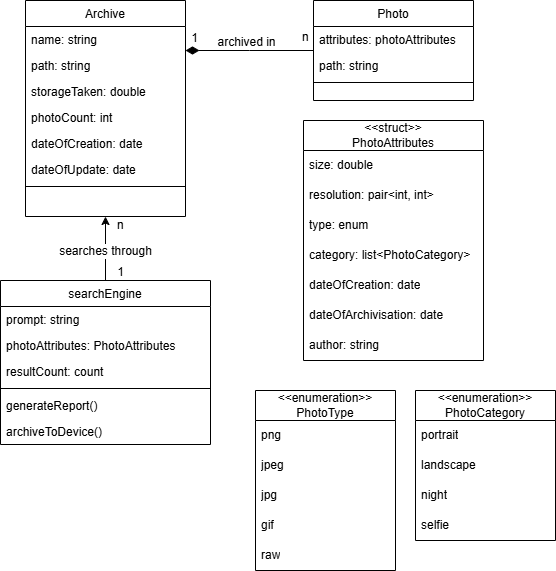

The diagram above was exported from draw.io. Its source (the exported page's mxGraphModel, read from the mxfile embedded in the PNG):
<mxGraphModel dx="1428" dy="717" grid="1" gridSize="10" guides="1" tooltips="1" connect="1" arrows="1" fold="1" page="1" pageScale="1" pageWidth="827" pageHeight="1169" math="0" shadow="0">
  <root>
    <mxCell id="WIyWlLk6GJQsqaUBKTNV-0" />
    <mxCell id="WIyWlLk6GJQsqaUBKTNV-1" parent="WIyWlLk6GJQsqaUBKTNV-0" />
    <mxCell id="zkfFHV4jXpPFQw0GAbJ--0" value="Archive" style="swimlane;fontStyle=0;align=center;verticalAlign=top;childLayout=stackLayout;horizontal=1;startSize=26;horizontalStack=0;resizeParent=1;resizeLast=0;collapsible=1;marginBottom=0;rounded=0;shadow=0;strokeWidth=1;" parent="WIyWlLk6GJQsqaUBKTNV-1" vertex="1">
      <mxGeometry x="220" y="120" width="160" height="216" as="geometry">
        <mxRectangle x="230" y="140" width="160" height="26" as="alternateBounds" />
      </mxGeometry>
    </mxCell>
    <mxCell id="zkfFHV4jXpPFQw0GAbJ--1" value="name: string" style="text;align=left;verticalAlign=top;spacingLeft=4;spacingRight=4;overflow=hidden;rotatable=0;points=[[0,0.5],[1,0.5]];portConstraint=eastwest;" parent="zkfFHV4jXpPFQw0GAbJ--0" vertex="1">
      <mxGeometry y="26" width="160" height="26" as="geometry" />
    </mxCell>
    <mxCell id="zkfFHV4jXpPFQw0GAbJ--2" value="path: string" style="text;align=left;verticalAlign=top;spacingLeft=4;spacingRight=4;overflow=hidden;rotatable=0;points=[[0,0.5],[1,0.5]];portConstraint=eastwest;rounded=0;shadow=0;html=0;" parent="zkfFHV4jXpPFQw0GAbJ--0" vertex="1">
      <mxGeometry y="52" width="160" height="26" as="geometry" />
    </mxCell>
    <mxCell id="zkfFHV4jXpPFQw0GAbJ--3" value="storageTaken: double" style="text;align=left;verticalAlign=top;spacingLeft=4;spacingRight=4;overflow=hidden;rotatable=0;points=[[0,0.5],[1,0.5]];portConstraint=eastwest;rounded=0;shadow=0;html=0;" parent="zkfFHV4jXpPFQw0GAbJ--0" vertex="1">
      <mxGeometry y="78" width="160" height="26" as="geometry" />
    </mxCell>
    <mxCell id="Xgv_fdmUYwvm6Yec_m_H-22" value="photoCount: int" style="text;align=left;verticalAlign=top;spacingLeft=4;spacingRight=4;overflow=hidden;rotatable=0;points=[[0,0.5],[1,0.5]];portConstraint=eastwest;rounded=0;shadow=0;html=0;" vertex="1" parent="zkfFHV4jXpPFQw0GAbJ--0">
      <mxGeometry y="104" width="160" height="26" as="geometry" />
    </mxCell>
    <mxCell id="Xgv_fdmUYwvm6Yec_m_H-21" value="dateOfCreation: date" style="text;align=left;verticalAlign=top;spacingLeft=4;spacingRight=4;overflow=hidden;rotatable=0;points=[[0,0.5],[1,0.5]];portConstraint=eastwest;rounded=0;shadow=0;html=0;" vertex="1" parent="zkfFHV4jXpPFQw0GAbJ--0">
      <mxGeometry y="130" width="160" height="26" as="geometry" />
    </mxCell>
    <mxCell id="Xgv_fdmUYwvm6Yec_m_H-23" value="dateOfUpdate: date" style="text;align=left;verticalAlign=top;spacingLeft=4;spacingRight=4;overflow=hidden;rotatable=0;points=[[0,0.5],[1,0.5]];portConstraint=eastwest;rounded=0;shadow=0;html=0;" vertex="1" parent="zkfFHV4jXpPFQw0GAbJ--0">
      <mxGeometry y="156" width="160" height="26" as="geometry" />
    </mxCell>
    <mxCell id="zkfFHV4jXpPFQw0GAbJ--4" value="" style="line;html=1;strokeWidth=1;align=left;verticalAlign=middle;spacingTop=-1;spacingLeft=3;spacingRight=3;rotatable=0;labelPosition=right;points=[];portConstraint=eastwest;" parent="zkfFHV4jXpPFQw0GAbJ--0" vertex="1">
      <mxGeometry y="182" width="160" height="8" as="geometry" />
    </mxCell>
    <mxCell id="zkfFHV4jXpPFQw0GAbJ--17" value="Photo" style="swimlane;fontStyle=0;align=center;verticalAlign=top;childLayout=stackLayout;horizontal=1;startSize=26;horizontalStack=0;resizeParent=1;resizeLast=0;collapsible=1;marginBottom=0;rounded=0;shadow=0;strokeWidth=1;" parent="WIyWlLk6GJQsqaUBKTNV-1" vertex="1">
      <mxGeometry x="508" y="120" width="160" height="100" as="geometry">
        <mxRectangle x="550" y="140" width="160" height="26" as="alternateBounds" />
      </mxGeometry>
    </mxCell>
    <mxCell id="zkfFHV4jXpPFQw0GAbJ--18" value="attributes: photoAttributes" style="text;align=left;verticalAlign=top;spacingLeft=4;spacingRight=4;overflow=hidden;rotatable=0;points=[[0,0.5],[1,0.5]];portConstraint=eastwest;" parent="zkfFHV4jXpPFQw0GAbJ--17" vertex="1">
      <mxGeometry y="26" width="160" height="26" as="geometry" />
    </mxCell>
    <mxCell id="zkfFHV4jXpPFQw0GAbJ--22" value="path: string" style="text;align=left;verticalAlign=top;spacingLeft=4;spacingRight=4;overflow=hidden;rotatable=0;points=[[0,0.5],[1,0.5]];portConstraint=eastwest;rounded=0;shadow=0;html=0;" parent="zkfFHV4jXpPFQw0GAbJ--17" vertex="1">
      <mxGeometry y="52" width="160" height="26" as="geometry" />
    </mxCell>
    <mxCell id="zkfFHV4jXpPFQw0GAbJ--23" value="" style="line;html=1;strokeWidth=1;align=left;verticalAlign=middle;spacingTop=-1;spacingLeft=3;spacingRight=3;rotatable=0;labelPosition=right;points=[];portConstraint=eastwest;" parent="zkfFHV4jXpPFQw0GAbJ--17" vertex="1">
      <mxGeometry y="78" width="160" height="8" as="geometry" />
    </mxCell>
    <mxCell id="zkfFHV4jXpPFQw0GAbJ--26" value="" style="endArrow=diamondThin;shadow=0;strokeWidth=1;rounded=0;curved=0;endFill=1;edgeStyle=elbowEdgeStyle;elbow=vertical;endSize=11;" parent="WIyWlLk6GJQsqaUBKTNV-1" source="zkfFHV4jXpPFQw0GAbJ--17" target="zkfFHV4jXpPFQw0GAbJ--0" edge="1">
      <mxGeometry x="0.5" y="41" relative="1" as="geometry">
        <mxPoint x="540" y="192" as="sourcePoint" />
        <mxPoint x="380" y="192" as="targetPoint" />
        <mxPoint x="-40" y="32" as="offset" />
      </mxGeometry>
    </mxCell>
    <mxCell id="zkfFHV4jXpPFQw0GAbJ--27" value="n" style="resizable=0;align=left;verticalAlign=bottom;labelBackgroundColor=none;fontSize=12;" parent="zkfFHV4jXpPFQw0GAbJ--26" connectable="0" vertex="1">
      <mxGeometry x="-1" relative="1" as="geometry">
        <mxPoint x="-13" y="-5" as="offset" />
      </mxGeometry>
    </mxCell>
    <mxCell id="zkfFHV4jXpPFQw0GAbJ--28" value="1" style="resizable=0;align=right;verticalAlign=bottom;labelBackgroundColor=none;fontSize=12;" parent="zkfFHV4jXpPFQw0GAbJ--26" connectable="0" vertex="1">
      <mxGeometry x="1" relative="1" as="geometry">
        <mxPoint x="-60" y="230" as="offset" />
      </mxGeometry>
    </mxCell>
    <mxCell id="zkfFHV4jXpPFQw0GAbJ--29" value="archived in" style="text;html=1;resizable=0;points=[];;align=center;verticalAlign=middle;labelBackgroundColor=none;rounded=0;shadow=0;strokeWidth=1;fontSize=12;" parent="zkfFHV4jXpPFQw0GAbJ--26" vertex="1" connectable="0">
      <mxGeometry x="0.5" y="49" relative="1" as="geometry">
        <mxPoint x="28" y="-58" as="offset" />
      </mxGeometry>
    </mxCell>
    <mxCell id="Xgv_fdmUYwvm6Yec_m_H-0" value="&lt;div&gt;&amp;lt;&amp;lt;struct&amp;gt;&amp;gt;&lt;/div&gt;PhotoAttributes" style="swimlane;fontStyle=0;childLayout=stackLayout;horizontal=1;startSize=30;horizontalStack=0;resizeParent=1;resizeParentMax=0;resizeLast=0;collapsible=1;marginBottom=0;whiteSpace=wrap;html=1;" vertex="1" parent="WIyWlLk6GJQsqaUBKTNV-1">
      <mxGeometry x="498" y="240" width="180" height="240" as="geometry" />
    </mxCell>
    <mxCell id="Xgv_fdmUYwvm6Yec_m_H-1" value="size: double" style="text;strokeColor=none;fillColor=none;align=left;verticalAlign=middle;spacingLeft=4;spacingRight=4;overflow=hidden;points=[[0,0.5],[1,0.5]];portConstraint=eastwest;rotatable=0;whiteSpace=wrap;html=1;" vertex="1" parent="Xgv_fdmUYwvm6Yec_m_H-0">
      <mxGeometry y="30" width="180" height="30" as="geometry" />
    </mxCell>
    <mxCell id="Xgv_fdmUYwvm6Yec_m_H-2" value="resolution: pair&amp;lt;int, int&amp;gt;&amp;nbsp;" style="text;strokeColor=none;fillColor=none;align=left;verticalAlign=middle;spacingLeft=4;spacingRight=4;overflow=hidden;points=[[0,0.5],[1,0.5]];portConstraint=eastwest;rotatable=0;whiteSpace=wrap;html=1;" vertex="1" parent="Xgv_fdmUYwvm6Yec_m_H-0">
      <mxGeometry y="60" width="180" height="30" as="geometry" />
    </mxCell>
    <mxCell id="Xgv_fdmUYwvm6Yec_m_H-3" value="type: enum" style="text;strokeColor=none;fillColor=none;align=left;verticalAlign=middle;spacingLeft=4;spacingRight=4;overflow=hidden;points=[[0,0.5],[1,0.5]];portConstraint=eastwest;rotatable=0;whiteSpace=wrap;html=1;" vertex="1" parent="Xgv_fdmUYwvm6Yec_m_H-0">
      <mxGeometry y="90" width="180" height="30" as="geometry" />
    </mxCell>
    <mxCell id="Xgv_fdmUYwvm6Yec_m_H-6" value="category: list&amp;lt;PhotoCategory&amp;gt;" style="text;strokeColor=none;fillColor=none;align=left;verticalAlign=middle;spacingLeft=4;spacingRight=4;overflow=hidden;points=[[0,0.5],[1,0.5]];portConstraint=eastwest;rotatable=0;whiteSpace=wrap;html=1;" vertex="1" parent="Xgv_fdmUYwvm6Yec_m_H-0">
      <mxGeometry y="120" width="180" height="30" as="geometry" />
    </mxCell>
    <mxCell id="Xgv_fdmUYwvm6Yec_m_H-5" value="dateOfCreation: date" style="text;strokeColor=none;fillColor=none;align=left;verticalAlign=middle;spacingLeft=4;spacingRight=4;overflow=hidden;points=[[0,0.5],[1,0.5]];portConstraint=eastwest;rotatable=0;whiteSpace=wrap;html=1;" vertex="1" parent="Xgv_fdmUYwvm6Yec_m_H-0">
      <mxGeometry y="150" width="180" height="30" as="geometry" />
    </mxCell>
    <mxCell id="Xgv_fdmUYwvm6Yec_m_H-11" value="dateOfArchivisation: date" style="text;strokeColor=none;fillColor=none;align=left;verticalAlign=middle;spacingLeft=4;spacingRight=4;overflow=hidden;points=[[0,0.5],[1,0.5]];portConstraint=eastwest;rotatable=0;whiteSpace=wrap;html=1;" vertex="1" parent="Xgv_fdmUYwvm6Yec_m_H-0">
      <mxGeometry y="180" width="180" height="30" as="geometry" />
    </mxCell>
    <mxCell id="Xgv_fdmUYwvm6Yec_m_H-12" value="author: string" style="text;strokeColor=none;fillColor=none;align=left;verticalAlign=middle;spacingLeft=4;spacingRight=4;overflow=hidden;points=[[0,0.5],[1,0.5]];portConstraint=eastwest;rotatable=0;whiteSpace=wrap;html=1;" vertex="1" parent="Xgv_fdmUYwvm6Yec_m_H-0">
      <mxGeometry y="210" width="180" height="30" as="geometry" />
    </mxCell>
    <mxCell id="Xgv_fdmUYwvm6Yec_m_H-7" value="&amp;lt;&amp;lt;enumeration&amp;gt;&amp;gt;&lt;div&gt;PhotoCategory&lt;/div&gt;" style="swimlane;fontStyle=0;childLayout=stackLayout;horizontal=1;startSize=30;horizontalStack=0;resizeParent=1;resizeParentMax=0;resizeLast=0;collapsible=1;marginBottom=0;whiteSpace=wrap;html=1;" vertex="1" parent="WIyWlLk6GJQsqaUBKTNV-1">
      <mxGeometry x="610" y="510" width="140" height="150" as="geometry" />
    </mxCell>
    <mxCell id="Xgv_fdmUYwvm6Yec_m_H-8" value="portrait" style="text;strokeColor=none;fillColor=none;align=left;verticalAlign=middle;spacingLeft=4;spacingRight=4;overflow=hidden;points=[[0,0.5],[1,0.5]];portConstraint=eastwest;rotatable=0;whiteSpace=wrap;html=1;" vertex="1" parent="Xgv_fdmUYwvm6Yec_m_H-7">
      <mxGeometry y="30" width="140" height="30" as="geometry" />
    </mxCell>
    <mxCell id="Xgv_fdmUYwvm6Yec_m_H-9" value="landscape" style="text;strokeColor=none;fillColor=none;align=left;verticalAlign=middle;spacingLeft=4;spacingRight=4;overflow=hidden;points=[[0,0.5],[1,0.5]];portConstraint=eastwest;rotatable=0;whiteSpace=wrap;html=1;" vertex="1" parent="Xgv_fdmUYwvm6Yec_m_H-7">
      <mxGeometry y="60" width="140" height="30" as="geometry" />
    </mxCell>
    <mxCell id="Xgv_fdmUYwvm6Yec_m_H-10" value="night" style="text;strokeColor=none;fillColor=none;align=left;verticalAlign=middle;spacingLeft=4;spacingRight=4;overflow=hidden;points=[[0,0.5],[1,0.5]];portConstraint=eastwest;rotatable=0;whiteSpace=wrap;html=1;" vertex="1" parent="Xgv_fdmUYwvm6Yec_m_H-7">
      <mxGeometry y="90" width="140" height="30" as="geometry" />
    </mxCell>
    <mxCell id="Xgv_fdmUYwvm6Yec_m_H-13" value="selfie" style="text;strokeColor=none;fillColor=none;align=left;verticalAlign=middle;spacingLeft=4;spacingRight=4;overflow=hidden;points=[[0,0.5],[1,0.5]];portConstraint=eastwest;rotatable=0;whiteSpace=wrap;html=1;" vertex="1" parent="Xgv_fdmUYwvm6Yec_m_H-7">
      <mxGeometry y="120" width="140" height="30" as="geometry" />
    </mxCell>
    <mxCell id="Xgv_fdmUYwvm6Yec_m_H-14" value="&lt;div&gt;&amp;lt;&amp;lt;enumeration&amp;gt;&amp;gt;&lt;/div&gt;PhotoType" style="swimlane;fontStyle=0;childLayout=stackLayout;horizontal=1;startSize=30;horizontalStack=0;resizeParent=1;resizeParentMax=0;resizeLast=0;collapsible=1;marginBottom=0;whiteSpace=wrap;html=1;" vertex="1" parent="WIyWlLk6GJQsqaUBKTNV-1">
      <mxGeometry x="450" y="510" width="140" height="180" as="geometry" />
    </mxCell>
    <mxCell id="Xgv_fdmUYwvm6Yec_m_H-15" value="png" style="text;strokeColor=none;fillColor=none;align=left;verticalAlign=middle;spacingLeft=4;spacingRight=4;overflow=hidden;points=[[0,0.5],[1,0.5]];portConstraint=eastwest;rotatable=0;whiteSpace=wrap;html=1;" vertex="1" parent="Xgv_fdmUYwvm6Yec_m_H-14">
      <mxGeometry y="30" width="140" height="30" as="geometry" />
    </mxCell>
    <mxCell id="Xgv_fdmUYwvm6Yec_m_H-16" value="jpeg" style="text;strokeColor=none;fillColor=none;align=left;verticalAlign=middle;spacingLeft=4;spacingRight=4;overflow=hidden;points=[[0,0.5],[1,0.5]];portConstraint=eastwest;rotatable=0;whiteSpace=wrap;html=1;" vertex="1" parent="Xgv_fdmUYwvm6Yec_m_H-14">
      <mxGeometry y="60" width="140" height="30" as="geometry" />
    </mxCell>
    <mxCell id="Xgv_fdmUYwvm6Yec_m_H-19" value="jpg" style="text;strokeColor=none;fillColor=none;align=left;verticalAlign=middle;spacingLeft=4;spacingRight=4;overflow=hidden;points=[[0,0.5],[1,0.5]];portConstraint=eastwest;rotatable=0;whiteSpace=wrap;html=1;" vertex="1" parent="Xgv_fdmUYwvm6Yec_m_H-14">
      <mxGeometry y="90" width="140" height="30" as="geometry" />
    </mxCell>
    <mxCell id="Xgv_fdmUYwvm6Yec_m_H-17" value="gif" style="text;strokeColor=none;fillColor=none;align=left;verticalAlign=middle;spacingLeft=4;spacingRight=4;overflow=hidden;points=[[0,0.5],[1,0.5]];portConstraint=eastwest;rotatable=0;whiteSpace=wrap;html=1;" vertex="1" parent="Xgv_fdmUYwvm6Yec_m_H-14">
      <mxGeometry y="120" width="140" height="30" as="geometry" />
    </mxCell>
    <mxCell id="Xgv_fdmUYwvm6Yec_m_H-18" value="raw" style="text;strokeColor=none;fillColor=none;align=left;verticalAlign=middle;spacingLeft=4;spacingRight=4;overflow=hidden;points=[[0,0.5],[1,0.5]];portConstraint=eastwest;rotatable=0;whiteSpace=wrap;html=1;" vertex="1" parent="Xgv_fdmUYwvm6Yec_m_H-14">
      <mxGeometry y="150" width="140" height="30" as="geometry" />
    </mxCell>
    <mxCell id="Xgv_fdmUYwvm6Yec_m_H-40" style="edgeStyle=orthogonalEdgeStyle;rounded=0;orthogonalLoop=1;jettySize=auto;html=1;entryX=0.5;entryY=1;entryDx=0;entryDy=0;" edge="1" parent="WIyWlLk6GJQsqaUBKTNV-1" source="Xgv_fdmUYwvm6Yec_m_H-32" target="zkfFHV4jXpPFQw0GAbJ--0">
      <mxGeometry relative="1" as="geometry" />
    </mxCell>
    <mxCell id="Xgv_fdmUYwvm6Yec_m_H-41" value="searches through" style="edgeLabel;html=1;align=center;verticalAlign=middle;resizable=0;points=[];fontSize=12;" vertex="1" connectable="0" parent="Xgv_fdmUYwvm6Yec_m_H-40">
      <mxGeometry x="-0.0625" y="1" relative="1" as="geometry">
        <mxPoint as="offset" />
      </mxGeometry>
    </mxCell>
    <mxCell id="Xgv_fdmUYwvm6Yec_m_H-32" value="searchEngine" style="swimlane;fontStyle=0;align=center;verticalAlign=top;childLayout=stackLayout;horizontal=1;startSize=26;horizontalStack=0;resizeParent=1;resizeLast=0;collapsible=1;marginBottom=0;rounded=0;shadow=0;strokeWidth=1;" vertex="1" parent="WIyWlLk6GJQsqaUBKTNV-1">
      <mxGeometry x="195" y="400" width="210" height="164" as="geometry">
        <mxRectangle x="550" y="140" width="160" height="26" as="alternateBounds" />
      </mxGeometry>
    </mxCell>
    <mxCell id="Xgv_fdmUYwvm6Yec_m_H-33" value="prompt: string" style="text;align=left;verticalAlign=top;spacingLeft=4;spacingRight=4;overflow=hidden;rotatable=0;points=[[0,0.5],[1,0.5]];portConstraint=eastwest;" vertex="1" parent="Xgv_fdmUYwvm6Yec_m_H-32">
      <mxGeometry y="26" width="210" height="26" as="geometry" />
    </mxCell>
    <mxCell id="Xgv_fdmUYwvm6Yec_m_H-38" value="photoAttributes: PhotoAttributes" style="text;align=left;verticalAlign=top;spacingLeft=4;spacingRight=4;overflow=hidden;rotatable=0;points=[[0,0.5],[1,0.5]];portConstraint=eastwest;rounded=0;shadow=0;html=0;" vertex="1" parent="Xgv_fdmUYwvm6Yec_m_H-32">
      <mxGeometry y="52" width="210" height="26" as="geometry" />
    </mxCell>
    <mxCell id="Xgv_fdmUYwvm6Yec_m_H-34" value="resultCount: count" style="text;align=left;verticalAlign=top;spacingLeft=4;spacingRight=4;overflow=hidden;rotatable=0;points=[[0,0.5],[1,0.5]];portConstraint=eastwest;rounded=0;shadow=0;html=0;" vertex="1" parent="Xgv_fdmUYwvm6Yec_m_H-32">
      <mxGeometry y="78" width="210" height="26" as="geometry" />
    </mxCell>
    <mxCell id="Xgv_fdmUYwvm6Yec_m_H-37" style="line;html=1;strokeWidth=1;align=left;verticalAlign=middle;spacingTop=-1;spacingLeft=3;spacingRight=3;rotatable=0;labelPosition=right;points=[];portConstraint=eastwest;" vertex="1" parent="Xgv_fdmUYwvm6Yec_m_H-32">
      <mxGeometry y="104" width="210" height="8" as="geometry" />
    </mxCell>
    <mxCell id="Xgv_fdmUYwvm6Yec_m_H-36" value="generateReport()" style="text;align=left;verticalAlign=top;spacingLeft=4;spacingRight=4;overflow=hidden;rotatable=0;points=[[0,0.5],[1,0.5]];portConstraint=eastwest;rounded=0;shadow=0;html=0;" vertex="1" parent="Xgv_fdmUYwvm6Yec_m_H-32">
      <mxGeometry y="112" width="210" height="26" as="geometry" />
    </mxCell>
    <mxCell id="Xgv_fdmUYwvm6Yec_m_H-39" value="archiveToDevice()" style="text;align=left;verticalAlign=top;spacingLeft=4;spacingRight=4;overflow=hidden;rotatable=0;points=[[0,0.5],[1,0.5]];portConstraint=eastwest;rounded=0;shadow=0;html=0;" vertex="1" parent="Xgv_fdmUYwvm6Yec_m_H-32">
      <mxGeometry y="138" width="210" height="26" as="geometry" />
    </mxCell>
    <mxCell id="Xgv_fdmUYwvm6Yec_m_H-42" value="1" style="resizable=0;align=right;verticalAlign=bottom;labelBackgroundColor=none;fontSize=12;" connectable="0" vertex="1" parent="WIyWlLk6GJQsqaUBKTNV-1">
      <mxGeometry x="394" y="166" as="geometry" />
    </mxCell>
    <mxCell id="Xgv_fdmUYwvm6Yec_m_H-43" value="n" style="resizable=0;align=left;verticalAlign=bottom;labelBackgroundColor=none;fontSize=12;" connectable="0" vertex="1" parent="WIyWlLk6GJQsqaUBKTNV-1">
      <mxGeometry x="310" y="353" as="geometry" />
    </mxCell>
  </root>
</mxGraphModel>